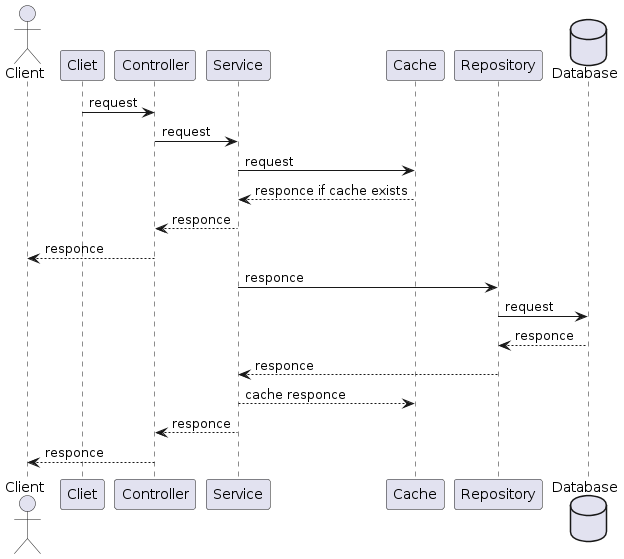

The diagram above was rendered by PlantUML. Its source (embedded in the PNG):
@startuml
actor Client as Client
Cliet -> Controller : request
Controller -> Service : request
Service -> Cache : request
Cache --> Service : responce if cache exists
Service --> Controller : responce
Controller --> Client : responce
Service -> Repository : responce
database Database as Database
Repository -> Database : request
Database --> Repository : responce
Repository --> Service : responce
Service --> Cache : cache responce
Service --> Controller : responce
Controller --> Client : responce
@enduml